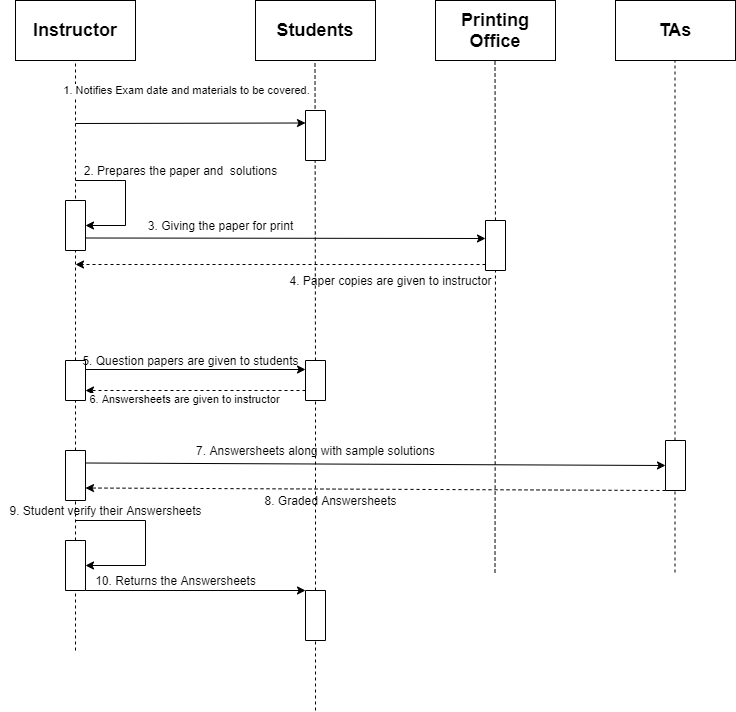

The diagram above was exported from draw.io. Its source (the exported page's mxGraphModel, read from the mxfile embedded in the PNG):
<mxGraphModel dx="868" dy="425" grid="1" gridSize="10" guides="1" tooltips="1" connect="1" arrows="1" fold="1" page="1" pageScale="1" pageWidth="850" pageHeight="1100" math="0" shadow="0">
  <root>
    <mxCell id="0" />
    <mxCell id="1" parent="0" />
    <mxCell id="3OqHhdixDnET84UbnqMr-1" value="&lt;font style=&quot;font-size: 18px&quot;&gt;&lt;b&gt;Instructor&lt;/b&gt;&lt;/font&gt;" style="rounded=0;whiteSpace=wrap;html=1;" parent="1" vertex="1">
      <mxGeometry x="50" y="100" width="120" height="60" as="geometry" />
    </mxCell>
    <mxCell id="3OqHhdixDnET84UbnqMr-2" value="&lt;font style=&quot;font-size: 18px&quot;&gt;&lt;b&gt;Student&lt;/b&gt;&lt;/font&gt;&lt;font style=&quot;font-size: 18px&quot;&gt;&lt;b&gt;s&lt;/b&gt;&lt;/font&gt;" style="rounded=0;whiteSpace=wrap;html=1;" parent="1" vertex="1">
      <mxGeometry x="290" y="100" width="120" height="60" as="geometry" />
    </mxCell>
    <mxCell id="3OqHhdixDnET84UbnqMr-3" value="&lt;font style=&quot;font-size: 18px&quot;&gt;&lt;b&gt;Printing Office&lt;/b&gt;&lt;/font&gt;" style="rounded=0;whiteSpace=wrap;html=1;" parent="1" vertex="1">
      <mxGeometry x="470" y="100" width="120" height="60" as="geometry" />
    </mxCell>
    <mxCell id="3OqHhdixDnET84UbnqMr-4" value="&lt;font style=&quot;font-size: 18px&quot;&gt;&lt;b&gt;TA&lt;/b&gt;&lt;/font&gt;&lt;font style=&quot;font-size: 18px&quot;&gt;&lt;b&gt;s&lt;/b&gt;&lt;/font&gt;" style="rounded=0;whiteSpace=wrap;html=1;" parent="1" vertex="1">
      <mxGeometry x="650" y="100" width="120" height="60" as="geometry" />
    </mxCell>
    <mxCell id="wUWECyOkNEtldWxKUd8n-1" value="" style="endArrow=none;dashed=1;html=1;entryX=0.5;entryY=1;entryDx=0;entryDy=0;" parent="1" source="3OqHhdixDnET84UbnqMr-19" target="3OqHhdixDnET84UbnqMr-1" edge="1">
      <mxGeometry width="50" height="50" relative="1" as="geometry">
        <mxPoint x="110" y="750" as="sourcePoint" />
        <mxPoint x="450" y="240" as="targetPoint" />
      </mxGeometry>
    </mxCell>
    <mxCell id="nKqG-gus0g5YNZJuLizQ-5" value="1. Notifies Exam date and materials to be covered." style="edgeLabel;html=1;align=center;verticalAlign=middle;resizable=0;points=[];" parent="wUWECyOkNEtldWxKUd8n-1" vertex="1" connectable="0">
      <mxGeometry x="0.807" y="-7" relative="1" as="geometry">
        <mxPoint x="103" as="offset" />
      </mxGeometry>
    </mxCell>
    <mxCell id="wUWECyOkNEtldWxKUd8n-2" value="" style="endArrow=none;dashed=1;html=1;entryX=0.5;entryY=1;entryDx=0;entryDy=0;" parent="1" source="3OqHhdixDnET84UbnqMr-9" edge="1">
      <mxGeometry width="50" height="50" relative="1" as="geometry">
        <mxPoint x="349.5" y="672" as="sourcePoint" />
        <mxPoint x="349.5" y="160" as="targetPoint" />
      </mxGeometry>
    </mxCell>
    <mxCell id="wUWECyOkNEtldWxKUd8n-3" value="" style="endArrow=none;dashed=1;html=1;entryX=0.5;entryY=1;entryDx=0;entryDy=0;" parent="1" source="3OqHhdixDnET84UbnqMr-7" edge="1">
      <mxGeometry width="50" height="50" relative="1" as="geometry">
        <mxPoint x="529.5" y="672" as="sourcePoint" />
        <mxPoint x="529.5" y="160" as="targetPoint" />
      </mxGeometry>
    </mxCell>
    <mxCell id="wUWECyOkNEtldWxKUd8n-4" value="" style="endArrow=none;dashed=1;html=1;entryX=0.5;entryY=1;entryDx=0;entryDy=0;" parent="1" edge="1">
      <mxGeometry width="50" height="50" relative="1" as="geometry">
        <mxPoint x="709.5" y="672" as="sourcePoint" />
        <mxPoint x="709.5" y="160" as="targetPoint" />
      </mxGeometry>
    </mxCell>
    <mxCell id="3OqHhdixDnET84UbnqMr-5" value="" style="rounded=0;whiteSpace=wrap;html=1;direction=south;" parent="1" vertex="1">
      <mxGeometry x="340" y="210" width="20" height="50" as="geometry" />
    </mxCell>
    <mxCell id="wUWECyOkNEtldWxKUd8n-6" value="" style="endArrow=classic;html=1;entryX=0.25;entryY=1;entryDx=0;entryDy=0;" parent="1" target="3OqHhdixDnET84UbnqMr-5" edge="1">
      <mxGeometry width="50" height="50" relative="1" as="geometry">
        <mxPoint x="110" y="223" as="sourcePoint" />
        <mxPoint x="160" y="170" as="targetPoint" />
      </mxGeometry>
    </mxCell>
    <mxCell id="3OqHhdixDnET84UbnqMr-6" value="" style="rounded=0;whiteSpace=wrap;html=1;direction=south;" parent="1" vertex="1">
      <mxGeometry x="100" y="300" width="20" height="50" as="geometry" />
    </mxCell>
    <mxCell id="3OqHhdixDnET84UbnqMr-7" value="" style="rounded=0;whiteSpace=wrap;html=1;direction=south;" parent="1" vertex="1">
      <mxGeometry x="520" y="320" width="20" height="50" as="geometry" />
    </mxCell>
    <mxCell id="nKqG-gus0g5YNZJuLizQ-6" value="2. Prepares the paper and&amp;nbsp; solutions" style="text;html=1;align=center;verticalAlign=middle;resizable=0;points=[];autosize=1;" parent="1" vertex="1">
      <mxGeometry x="110" y="260" width="210" height="20" as="geometry" />
    </mxCell>
    <mxCell id="3OqHhdixDnET84UbnqMr-8" value="" style="endArrow=none;dashed=1;html=1;" parent="1" target="3OqHhdixDnET84UbnqMr-7" edge="1">
      <mxGeometry width="50" height="50" relative="1" as="geometry">
        <mxPoint x="529.5" y="672" as="sourcePoint" />
        <mxPoint x="529.5" y="160" as="targetPoint" />
      </mxGeometry>
    </mxCell>
    <mxCell id="nKqG-gus0g5YNZJuLizQ-7" value="" style="endArrow=classic;html=1;entryX=0.5;entryY=0;entryDx=0;entryDy=0;rounded=0;" parent="1" target="3OqHhdixDnET84UbnqMr-6" edge="1">
      <mxGeometry width="50" height="50" relative="1" as="geometry">
        <mxPoint x="110" y="280" as="sourcePoint" />
        <mxPoint x="160" y="350" as="targetPoint" />
        <Array as="points">
          <mxPoint x="160" y="280" />
          <mxPoint x="160" y="325" />
        </Array>
      </mxGeometry>
    </mxCell>
    <mxCell id="3OqHhdixDnET84UbnqMr-9" value="" style="rounded=0;whiteSpace=wrap;html=1;direction=south;" parent="1" vertex="1">
      <mxGeometry x="340" y="460" width="20" height="40" as="geometry" />
    </mxCell>
    <mxCell id="3OqHhdixDnET84UbnqMr-10" value="" style="endArrow=none;dashed=1;html=1;" parent="1" source="3OqHhdixDnET84UbnqMr-26" target="3OqHhdixDnET84UbnqMr-9" edge="1">
      <mxGeometry width="50" height="50" relative="1" as="geometry">
        <mxPoint x="350" y="810" as="sourcePoint" />
        <mxPoint x="349.5" y="160" as="targetPoint" />
      </mxGeometry>
    </mxCell>
    <mxCell id="kVGAYQez8bNRXunD-tvE-7" value="" style="endArrow=classic;html=1;exitX=0.75;exitY=0;exitDx=0;exitDy=0;" parent="1" source="3OqHhdixDnET84UbnqMr-6" edge="1">
      <mxGeometry width="50" height="50" relative="1" as="geometry">
        <mxPoint x="330" y="400" as="sourcePoint" />
        <mxPoint x="520" y="338" as="targetPoint" />
      </mxGeometry>
    </mxCell>
    <mxCell id="3OqHhdixDnET84UbnqMr-11" value="" style="rounded=0;whiteSpace=wrap;html=1;direction=south;" parent="1" vertex="1">
      <mxGeometry x="700" y="540" width="20" height="50" as="geometry" />
    </mxCell>
    <mxCell id="kVGAYQez8bNRXunD-tvE-8" value="" style="endArrow=classic;html=1;dashed=1;" parent="1" edge="1">
      <mxGeometry width="50" height="50" relative="1" as="geometry">
        <mxPoint x="520" y="364" as="sourcePoint" />
        <mxPoint x="110" y="364" as="targetPoint" />
      </mxGeometry>
    </mxCell>
    <mxCell id="3OqHhdixDnET84UbnqMr-12" value="" style="rounded=0;whiteSpace=wrap;html=1;direction=south;" parent="1" vertex="1">
      <mxGeometry x="100" y="640" width="20" height="50" as="geometry" />
    </mxCell>
    <mxCell id="3OqHhdixDnET84UbnqMr-13" value="" style="endArrow=none;dashed=1;html=1;entryX=1;entryY=0.5;entryDx=0;entryDy=0;" parent="1" target="3OqHhdixDnET84UbnqMr-12" edge="1">
      <mxGeometry width="50" height="50" relative="1" as="geometry">
        <mxPoint x="110" y="750" as="sourcePoint" />
        <mxPoint x="110" y="160" as="targetPoint" />
      </mxGeometry>
    </mxCell>
    <mxCell id="kVGAYQez8bNRXunD-tvE-9" value="" style="endArrow=classic;html=1;entryX=0.25;entryY=1;entryDx=0;entryDy=0;" parent="1" source="nKqG-gus0g5YNZJuLizQ-10" target="3OqHhdixDnET84UbnqMr-9" edge="1">
      <mxGeometry width="50" height="50" relative="1" as="geometry">
        <mxPoint x="110" y="470" as="sourcePoint" />
        <mxPoint x="380" y="430" as="targetPoint" />
      </mxGeometry>
    </mxCell>
    <mxCell id="nKqG-gus0g5YNZJuLizQ-8" value="3. Giving the paper for print" style="text;html=1;align=center;verticalAlign=middle;resizable=0;points=[];autosize=1;" parent="1" vertex="1">
      <mxGeometry x="180" y="315" width="150" height="20" as="geometry" />
    </mxCell>
    <mxCell id="3OqHhdixDnET84UbnqMr-18" value="" style="endArrow=classic;html=1;exitX=0.75;exitY=1;exitDx=0;exitDy=0;dashed=1;entryX=0.75;entryY=0;entryDx=0;entryDy=0;" parent="1" source="3OqHhdixDnET84UbnqMr-9" target="3OqHhdixDnET84UbnqMr-19" edge="1">
      <mxGeometry width="50" height="50" relative="1" as="geometry">
        <mxPoint x="340" y="490" as="sourcePoint" />
        <mxPoint x="110" y="490" as="targetPoint" />
      </mxGeometry>
    </mxCell>
    <mxCell id="nKqG-gus0g5YNZJuLizQ-12" value="6. Answersheets are given to instructor" style="edgeLabel;html=1;align=center;verticalAlign=middle;resizable=0;points=[];" parent="3OqHhdixDnET84UbnqMr-18" vertex="1" connectable="0">
      <mxGeometry x="0.113" y="8" relative="1" as="geometry">
        <mxPoint as="offset" />
      </mxGeometry>
    </mxCell>
    <mxCell id="3OqHhdixDnET84UbnqMr-19" value="" style="rounded=0;whiteSpace=wrap;html=1;direction=south;" parent="1" vertex="1">
      <mxGeometry x="100" y="460" width="20" height="40" as="geometry" />
    </mxCell>
    <mxCell id="nKqG-gus0g5YNZJuLizQ-9" value="4. Paper copies are given to instructor" style="text;html=1;align=center;verticalAlign=middle;resizable=0;points=[];autosize=1;" parent="1" vertex="1">
      <mxGeometry x="315" y="370" width="220" height="20" as="geometry" />
    </mxCell>
    <mxCell id="3OqHhdixDnET84UbnqMr-20" value="" style="endArrow=none;dashed=1;html=1;entryX=1;entryY=0.5;entryDx=0;entryDy=0;" parent="1" source="3OqHhdixDnET84UbnqMr-23" target="3OqHhdixDnET84UbnqMr-19" edge="1">
      <mxGeometry width="50" height="50" relative="1" as="geometry">
        <mxPoint x="110" y="640" as="sourcePoint" />
        <mxPoint x="110" y="160" as="targetPoint" />
      </mxGeometry>
    </mxCell>
    <mxCell id="3OqHhdixDnET84UbnqMr-23" value="" style="rounded=0;whiteSpace=wrap;html=1;direction=south;" parent="1" vertex="1">
      <mxGeometry x="100" y="550" width="20" height="50" as="geometry" />
    </mxCell>
    <mxCell id="3OqHhdixDnET84UbnqMr-24" value="" style="endArrow=none;dashed=1;html=1;entryX=1;entryY=0.5;entryDx=0;entryDy=0;" parent="1" source="3OqHhdixDnET84UbnqMr-12" target="3OqHhdixDnET84UbnqMr-23" edge="1">
      <mxGeometry width="50" height="50" relative="1" as="geometry">
        <mxPoint x="110" y="640" as="sourcePoint" />
        <mxPoint x="110" y="500" as="targetPoint" />
      </mxGeometry>
    </mxCell>
    <mxCell id="nKqG-gus0g5YNZJuLizQ-10" value="5. Question papers are given to students" style="text;html=1;align=center;verticalAlign=middle;resizable=0;points=[];autosize=1;" parent="1" vertex="1">
      <mxGeometry x="110" y="450" width="230" height="20" as="geometry" />
    </mxCell>
    <mxCell id="nKqG-gus0g5YNZJuLizQ-11" value="" style="endArrow=classic;html=1;entryX=1;entryY=0.95;entryDx=0;entryDy=0;entryPerimeter=0;" parent="1" target="nKqG-gus0g5YNZJuLizQ-10" edge="1">
      <mxGeometry width="50" height="50" relative="1" as="geometry">
        <mxPoint x="120" y="469" as="sourcePoint" />
        <mxPoint x="340" y="470" as="targetPoint" />
      </mxGeometry>
    </mxCell>
    <mxCell id="kVGAYQez8bNRXunD-tvE-15" value="" style="endArrow=classic;html=1;exitX=0.25;exitY=0;exitDx=0;exitDy=0;" parent="1" source="3OqHhdixDnET84UbnqMr-23" edge="1">
      <mxGeometry width="50" height="50" relative="1" as="geometry">
        <mxPoint x="340" y="590" as="sourcePoint" />
        <mxPoint x="700" y="565" as="targetPoint" />
      </mxGeometry>
    </mxCell>
    <mxCell id="kVGAYQez8bNRXunD-tvE-16" value="" style="endArrow=classic;html=1;exitX=1;exitY=1;exitDx=0;exitDy=0;entryX=0.75;entryY=0;entryDx=0;entryDy=0;dashed=1;" parent="1" source="3OqHhdixDnET84UbnqMr-11" target="3OqHhdixDnET84UbnqMr-23" edge="1">
      <mxGeometry width="50" height="50" relative="1" as="geometry">
        <mxPoint x="340" y="590" as="sourcePoint" />
        <mxPoint x="390" y="540" as="targetPoint" />
      </mxGeometry>
    </mxCell>
    <mxCell id="nKqG-gus0g5YNZJuLizQ-13" value="7. Answersheets along with sample solutions" style="text;html=1;align=center;verticalAlign=middle;resizable=0;points=[];autosize=1;" parent="1" vertex="1">
      <mxGeometry x="225" y="540" width="250" height="20" as="geometry" />
    </mxCell>
    <mxCell id="nKqG-gus0g5YNZJuLizQ-14" value="8. Graded Answersheets" style="text;html=1;align=center;verticalAlign=middle;resizable=0;points=[];autosize=1;" parent="1" vertex="1">
      <mxGeometry x="290" y="590" width="150" height="20" as="geometry" />
    </mxCell>
    <mxCell id="nKqG-gus0g5YNZJuLizQ-15" value="" style="endArrow=classic;html=1;entryX=0.5;entryY=0;entryDx=0;entryDy=0;rounded=0;" parent="1" target="3OqHhdixDnET84UbnqMr-12" edge="1">
      <mxGeometry width="50" height="50" relative="1" as="geometry">
        <mxPoint x="110" y="620" as="sourcePoint" />
        <mxPoint x="180" y="680" as="targetPoint" />
        <Array as="points">
          <mxPoint x="180" y="620" />
          <mxPoint x="180" y="665" />
        </Array>
      </mxGeometry>
    </mxCell>
    <mxCell id="3OqHhdixDnET84UbnqMr-26" value="" style="rounded=0;whiteSpace=wrap;html=1;direction=south;" parent="1" vertex="1">
      <mxGeometry x="340" y="690" width="20" height="50" as="geometry" />
    </mxCell>
    <mxCell id="1mHL623gNXuhCXDrs83E-1" value="" style="endArrow=none;dashed=1;html=1;" parent="1" target="3OqHhdixDnET84UbnqMr-26" edge="1">
      <mxGeometry width="50" height="50" relative="1" as="geometry">
        <mxPoint x="350" y="810" as="sourcePoint" />
        <mxPoint x="350" y="500" as="targetPoint" />
      </mxGeometry>
    </mxCell>
    <mxCell id="1mHL623gNXuhCXDrs83E-2" value="" style="endArrow=classic;html=1;exitX=1;exitY=0;exitDx=0;exitDy=0;entryX=0;entryY=1;entryDx=0;entryDy=0;" parent="1" source="3OqHhdixDnET84UbnqMr-12" target="3OqHhdixDnET84UbnqMr-26" edge="1">
      <mxGeometry width="50" height="50" relative="1" as="geometry">
        <mxPoint x="400" y="630" as="sourcePoint" />
        <mxPoint x="450" y="580" as="targetPoint" />
      </mxGeometry>
    </mxCell>
    <mxCell id="nKqG-gus0g5YNZJuLizQ-17" value="10. Returns the Answersheets" style="text;html=1;align=center;verticalAlign=middle;resizable=0;points=[];autosize=1;" parent="1" vertex="1">
      <mxGeometry x="120" y="670" width="180" height="20" as="geometry" />
    </mxCell>
    <mxCell id="nKqG-gus0g5YNZJuLizQ-18" value="9. Student verify their Answersheets" style="text;html=1;align=center;verticalAlign=middle;resizable=0;points=[];autosize=1;" parent="1" vertex="1">
      <mxGeometry x="35" y="600" width="210" height="20" as="geometry" />
    </mxCell>
  </root>
</mxGraphModel>